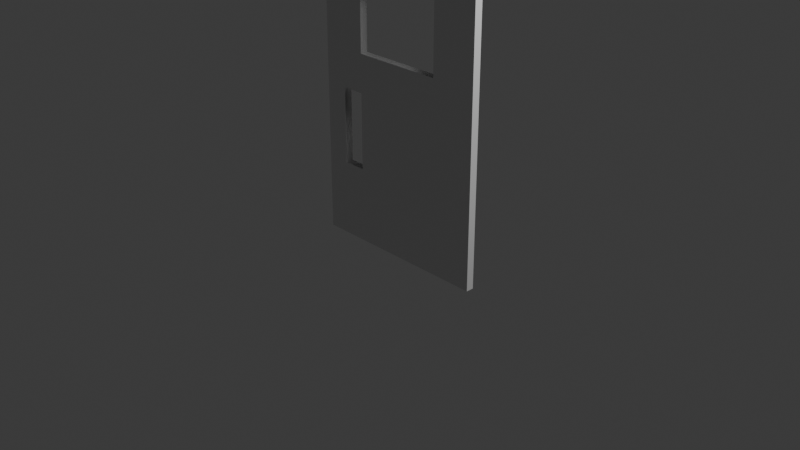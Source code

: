 # Source: door.blend  (saved by Blender 5.1.30; exported with 4.5.12 LTS)
import bpy
from mathutils import Matrix  # noqa: F401  (used for matrix-valued properties, if any)

bpy.ops.wm.read_factory_settings(use_empty=True)
scene = bpy.context.scene
scene.name = 'Scene'

# ---- collections
col_collection = bpy.data.collections.new('Collection'); scene.collection.children.link(col_collection)

# ---- materials (node trees are filled in below, after node groups)
mat_material = bpy.data.materials.new('Material')
mat_material.alpha_threshold = 0.0
mat_material.use_backface_culling_lightprobe_volume = False
mat_material.roughness = 0.5
mat_material.line_color = (0.0, 0.0, 0.0, 1.0)

# ---- material node trees
mat_material.use_nodes = True; mat_material.node_tree.nodes.clear()
_N = mat_material.node_tree.nodes; _L = mat_material.node_tree.links
n0 = _N.new('ShaderNodeOutputMaterial'); n0.name = 'Material Output'; n0.location = (200, 100)
n1 = _N.new('ShaderNodeBsdfPrincipled'); n1.name = 'Principled BSDF'; n1.location = (-200, 100)
_L.new(n1.outputs[0], n0.inputs[0])
n0.is_active_output = True

# ---- world
world_world = bpy.data.worlds.new('World'); scene.world = world_world
world_world.use_nodes = True; world_world.node_tree.nodes.clear()
_N = world_world.node_tree.nodes; _L = world_world.node_tree.links
n0 = _N.new('ShaderNodeOutputWorld'); n0.name = 'World Output'; n0.location = (200, 100)
n1 = _N.new('ShaderNodeBackground'); n1.name = 'Background'; n1.location = (-200, 100)
n1.inputs[0].default_value = (0.05088, 0.05088, 0.05088, 1.0)
_L.new(n1.outputs[0], n0.inputs[0])
n0.is_active_output = True
world_world.color = (0.05088, 0.05088, 0.05088)
world_world.sun_shadow_jitter_overblur = 0.0

# ---- cameras
cam_camera = bpy.data.cameras.new('Camera')
cam_camera.clip_end = 100.0
cam_camera.ortho_scale = 7.314

# ---- lights
light_light = bpy.data.lights.new('Light', 'POINT')
light_light.energy = 1000.0
light_light.shadow_soft_size = 0.1

# ---- meshes
me_cube = bpy.data.meshes.new('Cube')
me_cube.from_pydata([(1.0, 0.3495, 1.0), (1.0, 0.3495, -1.0), (1.0, -0.3495, 1.0), (1.0, -0.3495, -1.0), (-1.0, 0.3495, 1.0), (-1.0, 0.3495, -1.0), (-1.0, -0.3495, 1.0), (-1.0, -0.3495, -1.0), (-1.0, -3.976e-09, -1.0), (0.0, 0.3495, -1.0), (1.0, 0.3495, 0.0), (-1.0, -0.3495, 0.0), (1.0, -0.3495, 0.0), (-1.0, 0.3495, 0.0), (0.0, -0.3495, 1.0), (1.0, -3.976e-09, 1.0), (0.0, -0.3495, -1.0), (-1.0, -3.976e-09, 1.0), (0.0, 0.3495, 1.0), (1.0, -3.976e-09, -1.0), (0.0, 0.3495, 0.0), (1.0, -3.976e-09, 0.0), (0.0, -3.976e-09, -1.0), (-1.0, -3.976e-09, 0.0), (0.0, -0.3495, 0.0), (0.0, -3.976e-09, 1.0), (-1.0, -0.1748, -1.0), (-0.5, 0.3495, -1.0), (1.0, 0.3495, -0.5), (-1.0, -0.3495, 0.5), (1.0, -0.3495, -0.5), (-1.0, 0.3495, -0.5), (-0.5, -0.3495, 1.0), (1.0, -0.1748, 1.0), (0.5, -0.3495, -1.0), (-1.0, 0.1748, 1.0), (0.5, 0.3495, 1.0), (1.0, 0.1748, -1.0), (-1.0, 0.1748, -1.0), (0.5, 0.3495, -1.0), (1.0, 0.3495, 0.5), (-1.0, -0.3495, -0.5), (1.0, -0.3495, 0.5), (-1.0, 0.3495, 0.5), (0.5, -0.3495, 1.0), (1.0, 0.1748, 1.0), (-0.5, -0.3495, -1.0), (-1.0, -0.1748, 1.0), (-0.5, 0.3495, 1.0), (1.0, -0.1748, -1.0), (0.5, 0.3495, 0.0), (-0.5, 0.3495, 0.0), (0.0, 0.3495, -0.5), (1.0, -0.1748, 0.0), (1.0, 0.1748, 0.0), (1.0, -3.976e-09, -0.5), (1.0, -3.976e-09, 0.5), (0.0, -0.1748, -1.0), (0.0, 0.1748, -1.0), (-0.5, -3.976e-09, -1.0), (0.5, -3.976e-09, -1.0), (-1.0, 0.1748, 0.0), (-1.0, -0.1748, 0.0), (-1.0, -3.976e-09, -0.5), (-1.0, -3.976e-09, 0.5), (-0.5, -0.3495, 0.0), (0.5, -0.3495, 0.0), (0.0, -0.3495, -0.5), (0.0, -0.1748, 1.0), (0.0, 0.1748, 1.0), (0.5, -3.976e-09, 1.0), (-0.5, -3.976e-09, 1.0), (-0.5, 0.1748, 1.0), (0.5, 0.1748, 1.0), (0.5, -0.1748, 1.0), (0.5, -0.3495, 0.5), (0.5, -0.3495, -0.5), (-0.5, -0.3495, -0.5), (-1.0, -0.1748, 0.5), (-1.0, -0.1748, -0.5), (-1.0, 0.1748, -0.5), (0.5, 0.1748, -1.0), (-0.5, 0.1748, -1.0), (-0.5, -0.1748, -1.0), (1.0, 0.1748, 0.5), (1.0, 0.1748, -0.5), (1.0, -0.1748, -0.5), (-0.5, 0.3495, 0.5), (-0.5, 0.3495, -0.5), (0.5, 0.3495, -0.5), (0.5, 0.3495, 0.5), (1.0, -0.1748, 0.5), (0.5, -0.1748, -1.0), (-1.0, 0.1748, 0.5), (-0.5, -0.3495, 0.5), (-0.5, -0.1748, 1.0), (-1.0, -0.2621, -1.0), (-0.75, 0.3495, -1.0), (1.0, 0.3495, -0.75), (-1.0, -0.3495, 0.75), (1.0, -0.3495, -0.75), (-1.0, 0.3495, -0.75), (-0.75, -0.3495, 1.0), (1.0, -0.2621, 1.0), (0.75, -0.3495, -1.0), (-1.0, 0.2621, 1.0), (0.75, 0.3495, 1.0), (1.0, 0.2621, -1.0), (-1.0, 0.08738, -1.0), (0.25, 0.3495, -1.0), (1.0, 0.3495, 0.25), (-1.0, -0.3495, -0.25), (1.0, -0.3495, 0.25), (-1.0, 0.3495, 0.25), (0.25, -0.3495, 1.0), (1.0, 0.08738, 1.0), (-0.25, -0.3495, -1.0), (-1.0, -0.08738, 1.0), (-0.25, 0.3495, 1.0), (1.0, -0.08738, -1.0), (0.75, 0.3495, 0.0), (-0.25, 0.3495, 0.0), (0.0, 0.3495, -0.75), (0.0, 0.3495, 0.25), (1.0, -0.2621, 0.0), (1.0, 0.08738, 0.0), (1.0, -3.976e-09, -0.75), (1.0, -3.976e-09, 0.25), (0.0, -0.2621, -1.0), (0.0, 0.08738, -1.0), (-0.75, -3.976e-09, -1.0), (0.25, -3.976e-09, -1.0), (-1.0, 0.2621, 0.0), (-1.0, -0.08738, 0.0), (-1.0, -3.976e-09, -0.75), (-1.0, -3.976e-09, 0.25), (-0.75, -0.3495, 0.0), (0.25, -0.3495, 0.0), (0.0, -0.3495, -0.75), (0.0, -0.3495, 0.25), (0.0, -0.2621, 1.0), (0.0, 0.08738, 1.0), (0.75, -3.976e-09, 1.0), (-0.25, -3.976e-09, 1.0), (-1.0, -0.08738, -1.0), (-0.25, 0.3495, -1.0), (1.0, 0.3495, -0.25), (-1.0, -0.3495, 0.25), (1.0, -0.3495, -0.25), (-1.0, 0.3495, -0.25), (-0.25, -0.3495, 1.0), (1.0, -0.08738, 1.0), (0.25, -0.3495, -1.0), (-1.0, 0.08738, 1.0), (0.25, 0.3495, 1.0), (1.0, 0.08738, -1.0), (-1.0, 0.2621, -1.0), (0.75, 0.3495, -1.0), (1.0, 0.3495, 0.75), (-1.0, -0.3495, -0.75), (1.0, -0.3495, 0.75), (-1.0, 0.3495, 0.75), (0.75, -0.3495, 1.0), (1.0, 0.2621, 1.0), (-0.75, -0.3495, -1.0), (-1.0, -0.2621, 1.0), (-0.75, 0.3495, 1.0), (1.0, -0.2621, -1.0), (0.25, 0.3495, 0.0), (-0.75, 0.3495, 0.0), (0.0, 0.3495, -0.25), (0.0, 0.3495, 0.75), (1.0, -0.08738, 0.0), (1.0, 0.2621, 0.0), (1.0, -3.976e-09, -0.25), (1.0, -3.976e-09, 0.75), (0.0, -0.08738, -1.0), (0.0, 0.2621, -1.0), (-0.25, -3.976e-09, -1.0), (0.75, -3.976e-09, -1.0), (-1.0, 0.08738, 0.0), (-1.0, -0.2621, 0.0), (-1.0, -3.976e-09, -0.25), (-1.0, -3.976e-09, 0.75), (-0.25, -0.3495, 0.0), (0.75, -0.3495, 0.0), (0.0, -0.3495, -0.25), (0.0, -0.3495, 0.75), (0.0, -0.08738, 1.0), (0.0, 0.2621, 1.0), (0.25, -3.976e-09, 1.0), (-0.75, -3.976e-09, 1.0), (-0.5, 0.08738, 1.0), (-0.5, 0.2621, 1.0), (-0.25, 0.1748, 1.0), (-0.75, 0.1748, 1.0), (0.5, 0.08738, 1.0), (0.5, 0.2621, 1.0), (0.75, 0.1748, 1.0), (0.25, 0.1748, 1.0), (0.5, -0.2621, 1.0), (0.5, -0.08738, 1.0), (0.75, -0.1748, 1.0), (0.25, -0.1748, 1.0), (0.75, -0.3495, 0.5), (0.5, -0.3495, 0.25), (0.5, -0.3495, 0.75), (0.25, -0.3495, -0.5), (0.75, -0.3495, -0.5), (0.5, -0.3495, -0.75), (0.5, -0.3495, -0.25), (-0.75, -0.3495, -0.5), (-0.25, -0.3495, -0.5), (-0.5, -0.3495, -0.75), (-0.5, -0.3495, -0.25), (-1.0, -0.08738, 0.5), (-1.0, -0.2621, 0.5), (-1.0, -0.1748, 0.25), (-1.0, -0.1748, 0.75), (-1.0, -0.08738, -0.5), (-1.0, -0.2621, -0.5), (-1.0, -0.1748, -0.75), (-1.0, -0.1748, -0.25), (-1.0, 0.2621, -0.5), (-1.0, 0.08738, -0.5), (-1.0, 0.1748, -0.75), (-1.0, 0.1748, -0.25), (0.5, 0.08738, -1.0), (0.5, 0.2621, -1.0), (0.25, 0.1748, -1.0), (0.75, 0.1748, -1.0), (-0.5, 0.08738, -1.0), (-0.5, 0.2621, -1.0), (-0.75, 0.1748, -1.0), (-0.25, 0.1748, -1.0), (-0.5, -0.2621, -1.0), (-0.5, -0.08738, -1.0), (-0.75, -0.1748, -1.0), (-0.25, -0.1748, -1.0), (1.0, 0.08738, 0.5), (1.0, 0.2621, 0.5), (1.0, 0.1748, 0.25), (1.0, 0.1748, 0.75), (1.0, 0.08738, -0.5), (1.0, 0.2621, -0.5), (1.0, 0.1748, -0.75), (1.0, 0.1748, -0.25), (1.0, -0.2621, -0.5), (1.0, -0.08738, -0.5), (1.0, -0.1748, -0.75), (1.0, -0.1748, -0.25), (-0.75, 0.3495, 0.5), (-0.5, 0.3495, 0.25), (-0.5, 0.3495, 0.75), (-0.25, 0.3495, -0.5), (-0.75, 0.3495, -0.5), (-0.5, 0.3495, -0.75), (-0.5, 0.3495, -0.25), (0.75, 0.3495, -0.5), (0.25, 0.3495, -0.5), (0.5, 0.3495, -0.75), (0.5, 0.3495, -0.25), (0.75, 0.3495, 0.5), (0.5, 0.3495, 0.25), (0.5, 0.3495, 0.75), (1.0, -0.2621, 0.5), (1.0, -0.08738, 0.5), (1.0, -0.1748, 0.25), (1.0, -0.1748, 0.75), (0.5, -0.2621, -1.0), (0.5, -0.08738, -1.0), (0.25, -0.1748, -1.0), (0.75, -0.1748, -1.0), (-1.0, 0.2621, 0.5), (-1.0, 0.08738, 0.5), (-1.0, 0.1748, 0.25), (-1.0, 0.1748, 0.75), (-0.75, -0.3495, 0.5), (-0.5, -0.3495, 0.25), (-0.5, -0.3495, 0.75), (-0.5, -0.2621, 1.0), (-0.5, -0.08738, 1.0), (-0.25, -0.1748, 1.0), (-0.75, -0.1748, 1.0), (-0.75, -0.08738, 1.0), (-0.25, -0.08738, 1.0), (-0.25, -0.2621, 1.0), (-0.25, -0.3495, 0.75), (-0.25, -0.3495, 0.25), (-0.75, -0.3495, 0.25), (-1.0, 0.08738, 0.75), (-1.0, 0.08738, 0.25), (-1.0, 0.2621, 0.25), (0.75, -0.08738, -1.0), (0.25, -0.08738, -1.0), (0.25, -0.2621, -1.0), (1.0, -0.08738, 0.75), (1.0, -0.08738, 0.25), (1.0, -0.2621, 0.25), (0.25, 0.3495, 0.75), (0.25, 0.3495, 0.25), (0.75, 0.3495, 0.25), (0.25, 0.3495, -0.25), (0.25, 0.3495, -0.75), (0.75, 0.3495, -0.75), (-0.75, 0.3495, -0.25), (-0.75, 0.3495, -0.75), (-0.25, 0.3495, -0.75), (-0.75, 0.3495, 0.75), (-0.75, 0.3495, 0.25), (-0.25, 0.3495, 0.25), (1.0, -0.08738, -0.25), (1.0, -0.08738, -0.75), (1.0, -0.2621, -0.75), (1.0, 0.2621, -0.25), (1.0, 0.2621, -0.75), (1.0, 0.08738, -0.75), (1.0, 0.2621, 0.75), (1.0, 0.2621, 0.25), (1.0, 0.08738, 0.25), (-0.25, -0.08738, -1.0), (-0.75, -0.08738, -1.0), (-0.75, -0.2621, -1.0), (-0.25, 0.2621, -1.0), (-0.75, 0.2621, -1.0), (-0.75, 0.08738, -1.0), (0.75, 0.2621, -1.0), (0.25, 0.2621, -1.0), (0.25, 0.08738, -1.0), (-1.0, 0.08738, -0.25), (-1.0, 0.08738, -0.75), (-1.0, 0.2621, -0.75), (-1.0, -0.2621, -0.25), (-1.0, -0.2621, -0.75), (-1.0, -0.08738, -0.75), (-1.0, -0.2621, 0.75), (-1.0, -0.2621, 0.25), (-1.0, -0.08738, 0.25), (-0.25, -0.3495, -0.25), (-0.25, -0.3495, -0.75), (-0.75, -0.3495, -0.75), (0.75, -0.3495, -0.25), (0.75, -0.3495, -0.75), (0.25, -0.3495, -0.75), (0.75, -0.3495, 0.75), (0.75, -0.3495, 0.25), (0.25, -0.3495, 0.25), (0.25, -0.08738, 1.0), (0.75, -0.08738, 1.0), (0.75, -0.2621, 1.0), (0.25, 0.2621, 1.0), (0.75, 0.2621, 1.0), (0.75, 0.08738, 1.0), (-0.75, 0.2621, 1.0), (-0.25, 0.2621, 1.0), (-0.25, 0.08738, 1.0), (-0.75, 0.08738, 1.0), (0.25, 0.08738, 1.0), (0.25, -0.2621, 1.0), (0.25, -0.3495, 0.75), (0.25, -0.3495, -0.25), (-0.75, -0.3495, -0.25), (-1.0, -0.08738, 0.75), (-1.0, -0.08738, -0.25), (-1.0, 0.2621, -0.25), (0.75, 0.08738, -1.0), (-0.25, 0.08738, -1.0), (-0.25, -0.2621, -1.0), (1.0, 0.08738, 0.75), (1.0, 0.08738, -0.25), (1.0, -0.2621, -0.25), (-0.25, 0.3495, 0.75), (-0.25, 0.3495, -0.25), (0.75, 0.3495, -0.25), (0.75, 0.3495, 0.75), (1.0, -0.2621, 0.75), (0.75, -0.2621, -1.0), (-1.0, 0.2621, 0.75), (-0.75, -0.3495, 0.75), (-0.75, -0.2621, 1.0)], [], [(379, 165, 6, 102), (378, 102, 6, 99), (377, 105, 4, 161), (376, 167, 3, 104), (375, 103, 2, 160), (374, 106, 0, 158), (373, 120, 10, 146), (372, 121, 20, 170), (371, 118, 18, 171), (370, 124, 12, 148), (369, 125, 21, 174), (368, 115, 15, 175), (367, 128, 16, 116), (366, 129, 22, 178), (365, 155, 19, 179), (364, 132, 13, 149), (363, 133, 23, 182), (362, 117, 17, 183), (361, 136, 11, 111), (360, 137, 24, 186), (359, 114, 14, 187), (358, 140, 14, 114), (357, 141, 25, 190), (356, 153, 17, 191), (355, 192, 71, 143), (354, 193, 72, 194), (353, 105, 35, 195), (352, 196, 70, 142), (351, 197, 73, 198), (350, 189, 69, 199), (349, 200, 44, 162), (348, 201, 74, 202), (347, 188, 68, 203), (345, 204, 75, 205), (344, 162, 44, 206), (343, 207, 67, 138), (342, 208, 76, 209), (341, 185, 66, 210), (340, 211, 41, 159), (339, 212, 77, 213), (338, 184, 65, 214), (337, 215, 64, 135), (336, 216, 78, 217), (335, 165, 47, 218), (334, 219, 63, 134), (333, 220, 79, 221), (332, 181, 62, 222), (331, 223, 31, 101), (330, 224, 80, 225), (329, 180, 61, 226), (328, 227, 60, 131), (327, 228, 81, 229), (326, 107, 37, 230), (325, 231, 59, 130), (324, 232, 82, 233), (323, 177, 58, 234), (322, 235, 46, 164), (321, 236, 83, 237), (320, 176, 57, 238), (319, 239, 56, 127), (318, 240, 84, 241), (317, 163, 45, 242), (316, 243, 55, 126), (315, 244, 85, 245), (314, 173, 54, 246), (313, 247, 30, 100), (312, 248, 86, 249), (311, 172, 53, 250), (309, 251, 87, 252), (308, 166, 48, 253), (307, 254, 52, 122), (306, 255, 88, 256), (304, 258, 28, 98), (303, 259, 89, 260), (302, 168, 50, 261), (301, 262, 40, 110), (299, 154, 36, 264), (298, 265, 42, 112), (297, 266, 91, 267), (296, 151, 33, 268), (295, 269, 34, 152), (294, 270, 92, 271), (293, 119, 49, 272), (292, 273, 43, 113), (291, 274, 93, 275), (290, 153, 35, 276), (289, 277, 29, 147), (287, 150, 32, 279), (286, 280, 32, 150), (285, 281, 95, 282), (284, 117, 47, 283), (281, 284, 283, 95), (71, 191, 284, 281), (191, 17, 117, 284), (188, 285, 282, 68), (25, 143, 285, 188), (143, 71, 281, 285), (140, 286, 150, 14), (68, 282, 286, 140), (282, 95, 280, 286), (187, 14, 150, 287), (184, 288, 278, 65), (24, 139, 288, 184), (136, 289, 147, 11), (65, 278, 289, 136), (278, 94, 277, 289), (274, 290, 276, 93), (64, 183, 290, 274), (183, 17, 153, 290), (180, 291, 275, 61), (23, 135, 291, 180), (135, 64, 274, 291), (132, 292, 113, 13), (61, 275, 292, 132), (275, 93, 273, 292), (270, 293, 272, 92), (60, 179, 293, 270), (179, 19, 119, 293), (176, 294, 271, 57), (22, 131, 294, 176), (131, 60, 270, 294), (128, 295, 152, 16), (57, 271, 295, 128), (271, 92, 269, 295), (266, 296, 268, 91), (56, 175, 296, 266), (175, 15, 151, 296), (172, 297, 267, 53), (21, 127, 297, 172), (127, 56, 266, 297), (124, 298, 112, 12), (53, 267, 298, 124), (267, 91, 265, 298), (171, 18, 154, 299), (168, 300, 263, 50), (20, 123, 300, 168), (120, 301, 110, 10), (50, 263, 301, 120), (263, 90, 262, 301), (259, 302, 261, 89), (52, 170, 302, 259), (170, 20, 168, 302), (109, 303, 260, 39), (9, 122, 303, 109), (122, 52, 259, 303), (157, 304, 98, 1), (39, 260, 304, 157), (260, 89, 258, 304), (31, 149, 305, 255), (149, 13, 169, 305), (97, 306, 256, 27), (5, 101, 306, 97), (101, 31, 255, 306), (145, 307, 122, 9), (27, 256, 307, 145), (256, 88, 254, 307), (251, 308, 253, 87), (43, 161, 308, 251), (161, 4, 166, 308), (169, 309, 252, 51), (13, 113, 309, 169), (113, 43, 251, 309), (121, 310, 123, 20), (51, 252, 310, 121), (248, 311, 250, 86), (55, 174, 311, 248), (174, 21, 172, 311), (119, 312, 249, 49), (19, 126, 312, 119), (126, 55, 248, 312), (167, 313, 100, 3), (49, 249, 313, 167), (249, 86, 247, 313), (244, 314, 246, 85), (28, 146, 314, 244), (146, 10, 173, 314), (107, 315, 245, 37), (1, 98, 315, 107), (98, 28, 244, 315), (155, 316, 126, 19), (37, 245, 316, 155), (245, 85, 243, 316), (240, 317, 242, 84), (40, 158, 317, 240), (158, 0, 163, 317), (173, 318, 241, 54), (10, 110, 318, 173), (110, 40, 240, 318), (125, 319, 127, 21), (54, 241, 319, 125), (241, 84, 239, 319), (236, 320, 238, 83), (59, 178, 320, 236), (178, 22, 176, 320), (144, 321, 237, 26), (8, 130, 321, 144), (130, 59, 236, 321), (96, 322, 164, 7), (26, 237, 322, 96), (237, 83, 235, 322), (232, 323, 234, 82), (27, 145, 323, 232), (145, 9, 177, 323), (156, 324, 233, 38), (5, 97, 324, 156), (97, 27, 232, 324), (108, 325, 130, 8), (38, 233, 325, 108), (233, 82, 231, 325), (228, 326, 230, 81), (39, 157, 326, 228), (157, 1, 107, 326), (177, 327, 229, 58), (9, 109, 327, 177), (109, 39, 228, 327), (129, 328, 131, 22), (58, 229, 328, 129), (229, 81, 227, 328), (224, 329, 226, 80), (63, 182, 329, 224), (182, 23, 180, 329), (108, 330, 225, 38), (8, 134, 330, 108), (134, 63, 224, 330), (156, 331, 101, 5), (38, 225, 331, 156), (225, 80, 223, 331), (220, 332, 222, 79), (41, 111, 332, 220), (111, 11, 181, 332), (96, 333, 221, 26), (7, 159, 333, 96), (159, 41, 220, 333), (144, 334, 134, 8), (26, 221, 334, 144), (221, 79, 219, 334), (216, 335, 218, 78), (29, 99, 335, 216), (99, 6, 165, 335), (181, 336, 217, 62), (11, 147, 336, 181), (147, 29, 216, 336), (133, 337, 135, 23), (62, 217, 337, 133), (217, 78, 215, 337), (212, 338, 214, 77), (67, 186, 338, 212), (186, 24, 184, 338), (116, 339, 213, 46), (16, 138, 339, 116), (138, 67, 212, 339), (164, 340, 159, 7), (46, 213, 340, 164), (213, 77, 211, 340), (208, 341, 210, 76), (30, 148, 341, 208), (148, 12, 185, 341), (104, 342, 209, 34), (3, 100, 342, 104), (100, 30, 208, 342), (152, 343, 138, 16), (34, 209, 343, 152), (209, 76, 207, 343), (204, 344, 206, 75), (42, 160, 344, 204), (160, 2, 162, 344), (185, 345, 205, 66), (12, 112, 345, 185), (112, 42, 204, 345), (137, 346, 139, 24), (66, 205, 346, 137), (201, 347, 203, 74), (70, 190, 347, 201), (190, 25, 188, 347), (151, 348, 202, 33), (15, 142, 348, 151), (142, 70, 201, 348), (103, 349, 162, 2), (33, 202, 349, 103), (202, 74, 200, 349), (197, 350, 199, 73), (36, 154, 350, 197), (154, 18, 189, 350), (163, 351, 198, 45), (0, 106, 351, 163), (106, 36, 197, 351), (115, 352, 142, 15), (45, 198, 352, 115), (198, 73, 196, 352), (193, 353, 195, 72), (48, 166, 353, 193), (166, 4, 105, 353), (189, 354, 194, 69), (18, 118, 354, 189), (118, 48, 193, 354), (141, 355, 143, 25), (69, 194, 355, 141), (194, 72, 192, 355), (192, 356, 191, 71), (72, 195, 356, 192), (195, 35, 153, 356), (196, 357, 190, 70), (73, 199, 357, 196), (199, 69, 141, 357), (200, 358, 114, 44), (74, 203, 358, 200), (203, 68, 140, 358), (206, 44, 114, 359), (207, 360, 186, 67), (76, 210, 360, 207), (210, 66, 137, 360), (211, 361, 111, 41), (215, 362, 183, 64), (78, 218, 362, 215), (218, 47, 117, 362), (219, 363, 182, 63), (79, 222, 363, 219), (222, 62, 133, 363), (223, 364, 149, 31), (80, 226, 364, 223), (226, 61, 132, 364), (227, 365, 179, 60), (81, 230, 365, 227), (230, 37, 155, 365), (231, 366, 178, 59), (82, 234, 366, 231), (234, 58, 129, 366), (235, 367, 116, 46), (83, 238, 367, 235), (238, 57, 128, 367), (239, 368, 175, 56), (84, 242, 368, 239), (242, 45, 115, 368), (243, 369, 174, 55), (85, 246, 369, 243), (246, 54, 125, 369), (247, 370, 148, 30), (86, 250, 370, 247), (250, 53, 124, 370), (253, 48, 118, 371), (254, 372, 170, 52), (88, 257, 372, 254), (257, 51, 121, 372), (258, 373, 146, 28), (89, 261, 373, 258), (261, 50, 120, 373), (262, 374, 158, 40), (90, 264, 374, 262), (264, 36, 106, 374), (265, 375, 160, 42), (91, 268, 375, 265), (268, 33, 103, 375), (269, 376, 104, 34), (92, 272, 376, 269), (272, 49, 167, 376), (273, 377, 161, 43), (93, 276, 377, 273), (276, 35, 105, 377), (277, 378, 99, 29), (94, 279, 378, 277), (279, 32, 102, 378), (280, 379, 102, 32), (95, 283, 379, 280), (283, 47, 165, 379)])
_uv = me_cube.uv_layers.new(name='UVMap')
_uv.uv.foreach_set('vector', [0.8438, 0.7188, 0.875, 0.7188, 0.875, 0.75, 0.8438, 0.75, 0.5938, 0.9688, 0.625, 0.9688, 0.625, 1.0, 0.5938, 1.0, 0.5938, 0.2188, 0.625, 0.2188, 0.625, 0.25, 0.5938, 0.25, 0.3438, 0.7188, 0.375, 0.7188, 0.375, 0.75, 0.3438, 0.75, 0.5938, 0.7188, 0.625, 0.7188, 0.625, 0.75, 0.5938, 0.75, 0.5938, 0.4688, 0.625, 0.4688, 0.625, 0.5, 0.5938, 0.5, 0.4688, 0.4688, 0.5, 0.4688, 0.5, 0.5, 0.4688, 0.5, 0.4688, 0.3438, 0.5, 0.3438, 0.5, 0.375, 0.4688, 0.375, 0.5938, 0.3438, 0.625, 0.3438, 0.625, 0.375, 0.5938, 0.375, 0.4688, 0.7188, 0.5, 0.7188, 0.5, 0.75, 0.4688, 0.75, 0.4688, 0.5938, 0.5, 0.5938, 0.5, 0.625, 0.4688, 0.625, 0.5938, 0.5938, 0.625, 0.5938, 0.625, 0.625, 0.5938, 0.625, 0.2188, 0.7188, 0.25, 0.7188, 0.25, 0.75, 0.2188, 0.75, 0.2188, 0.5938, 0.25, 0.5938, 0.25, 0.625, 0.2188, 0.625, 0.3438, 0.5938, 0.375, 0.5938, 0.375, 0.625, 0.3438, 0.625, 0.4688, 0.2188, 0.5, 0.2188, 0.5, 0.25, 0.4688, 0.25, 0.4688, 0.09375, 0.5, 0.09375, 0.5, 0.125, 0.4688, 0.125, 0.5938, 0.09375, 0.625, 0.09375, 0.625, 0.125, 0.5938, 0.125, 0.4688, 0.9688, 0.5, 0.9688, 0.5, 1.0, 0.4688, 1.0, 0.4688, 0.8438, 0.5, 0.8438, 0.5, 0.875, 0.4688, 0.875, 0.5938, 0.8438, 0.625, 0.8438, 0.625, 0.875, 0.5938, 0.875, 0.7188, 0.7188, 0.75, 0.7188, 0.75, 0.75, 0.7188, 0.75, 0.7188, 0.5938, 0.75, 0.5938, 0.75, 0.625, 0.7188, 0.625, 0.8438, 0.5938, 0.875, 0.5938, 0.875, 0.625, 0.8438, 0.625, 0.7812, 0.5938, 0.8125, 0.5938, 0.8125, 0.625, 0.7812, 0.625, 0.7812, 0.5312, 0.8125, 0.5312, 0.8125, 0.5625, 0.7812, 0.5625, 0.8438, 0.5312, 0.875, 0.5312, 0.875, 0.5625, 0.8438, 0.5625, 0.6562, 0.5938, 0.6875, 0.5938, 0.6875, 0.625, 0.6562, 0.625, 0.6562, 0.5312, 0.6875, 0.5312, 0.6875, 0.5625, 0.6562, 0.5625, 0.7188, 0.5312, 0.75, 0.5312, 0.75, 0.5625, 0.7188, 0.5625, 0.6562, 0.7188, 0.6875, 0.7188, 0.6875, 0.75, 0.6562, 0.75, 0.6562, 0.6562, 0.6875, 0.6562, 0.6875, 0.6875, 0.6562, 0.6875, 0.7188, 0.6562, 0.75, 0.6562, 0.75, 0.6875, 0.7188, 0.6875, 0.5312, 0.7812, 0.5625, 0.7812, 0.5625, 0.8125, 0.5312, 0.8125, 0.5938, 0.7812, 0.625, 0.7812, 0.625, 0.8125, 0.5938, 0.8125, 0.4062, 0.8438, 0.4375, 0.8438, 0.4375, 0.875, 0.4062, 0.875, 0.4062, 0.7812, 0.4375, 0.7812, 0.4375, 0.8125, 0.4062, 0.8125, 0.4688, 0.7812, 0.5, 0.7812, 0.5, 0.8125, 0.4688, 0.8125, 0.4062, 0.9688, 0.4375, 0.9688, 0.4375, 1.0, 0.4062, 1.0, 0.4062, 0.9062, 0.4375, 0.9062, 0.4375, 0.9375, 0.4062, 0.9375, 0.4688, 0.9062, 0.5, 0.9062, 0.5, 0.9375, 0.4688, 0.9375, 0.5312, 0.09375, 0.5625, 0.09375, 0.5625, 0.125, 0.5312, 0.125, 0.5312, 0.03125, 0.5625, 0.03125, 0.5625, 0.0625, 0.5312, 0.0625, 0.5938, 0.03125, 0.625, 0.03125, 0.625, 0.0625, 0.5938, 0.0625, 0.4062, 0.09375, 0.4375, 0.09375, 0.4375, 0.125, 0.4062, 0.125, 0.4062, 0.03125, 0.4375, 0.03125, 0.4375, 0.0625, 0.4062, 0.0625, 0.4688, 0.03125, 0.5, 0.03125, 0.5, 0.0625, 0.4688, 0.0625, 0.4062, 0.2188, 0.4375, 0.2188, 0.4375, 0.25, 0.4062, 0.25, 0.4062, 0.1562, 0.4375, 0.1562, 0.4375, 0.1875, 0.4062, 0.1875, 0.4688, 0.1562, 0.5, 0.1562, 0.5, 0.1875, 0.4688, 0.1875, 0.2812, 0.5938, 0.3125, 0.5938, 0.3125, 0.625, 0.2812, 0.625, 0.2812, 0.5312, 0.3125, 0.5312, 0.3125, 0.5625, 0.2812, 0.5625, 0.3438, 0.5312, 0.375, 0.5312, 0.375, 0.5625, 0.3438, 0.5625, 0.1562, 0.5938, 0.1875, 0.5938, 0.1875, 0.625, 0.1562, 0.625, 0.1562, 0.5312, 0.1875, 0.5312, 0.1875, 0.5625, 0.1562, 0.5625, 0.2188, 0.5312, 0.25, 0.5312, 0.25, 0.5625, 0.2188, 0.5625, 0.1562, 0.7188, 0.1875, 0.7188, 0.1875, 0.75, 0.1562, 0.75, 0.1562, 0.6562, 0.1875, 0.6562, 0.1875, 0.6875, 0.1562, 0.6875, 0.2188, 0.6562, 0.25, 0.6562, 0.25, 0.6875, 0.2188, 0.6875, 0.5312, 0.5938, 0.5625, 0.5938, 0.5625, 0.625, 0.5312, 0.625, 0.5312, 0.5312, 0.5625, 0.5312, 0.5625, 0.5625, 0.5312, 0.5625, 0.5938, 0.5312, 0.625, 0.5312, 0.625, 0.5625, 0.5938, 0.5625, 0.4062, 0.5938, 0.4375, 0.5938, 0.4375, 0.625, 0.4062, 0.625, 0.4062, 0.5312, 0.4375, 0.5312, 0.4375, 0.5625, 0.4062, 0.5625, 0.4688, 0.5312, 0.5, 0.5312, 0.5, 0.5625, 0.4688, 0.5625, 0.4062, 0.7188, 0.4375, 0.7188, 0.4375, 0.75, 0.4062, 0.75, 0.4062, 0.6562, 0.4375, 0.6562, 0.4375, 0.6875, 0.4062, 0.6875, 0.4688, 0.6562, 0.5, 0.6562, 0.5, 0.6875, 0.4688, 0.6875, 0.5312, 0.2812, 0.5625, 0.2812, 0.5625, 0.3125, 0.5312, 0.3125, 0.5938, 0.2812, 0.625, 0.2812, 0.625, 0.3125, 0.5938, 0.3125, 0.4062, 0.3438, 0.4375, 0.3438, 0.4375, 0.375, 0.4062, 0.375, 0.4062, 0.2812, 0.4375, 0.2812, 0.4375, 0.3125, 0.4062, 0.3125, 0.4062, 0.4688, 0.4375, 0.4688, 0.4375, 0.5, 0.4062, 0.5, 0.4062, 0.4062, 0.4375, 0.4062, 0.4375, 0.4375, 0.4062, 0.4375, 0.4688, 0.4062, 0.5, 0.4062, 0.5, 0.4375, 0.4688, 0.4375, 0.5312, 0.4688, 0.5625, 0.4688, 0.5625, 0.5, 0.5312, 0.5, 0.5938, 0.4062, 0.625, 0.4062, 0.625, 0.4375, 0.5938, 0.4375, 0.5312, 0.7188, 0.5625, 0.7188, 0.5625, 0.75, 0.5312, 0.75, 0.5312, 0.6562, 0.5625, 0.6562, 0.5625, 0.6875, 0.5312, 0.6875, 0.5938, 0.6562, 0.625, 0.6562, 0.625, 0.6875, 0.5938, 0.6875, 0.2812, 0.7188, 0.3125, 0.7188, 0.3125, 0.75, 0.2812, 0.75, 0.2812, 0.6562, 0.3125, 0.6562, 0.3125, 0.6875, 0.2812, 0.6875, 0.3438, 0.6562, 0.375, 0.6562, 0.375, 0.6875, 0.3438, 0.6875, 0.5312, 0.2188, 0.5625, 0.2188, 0.5625, 0.25, 0.5312, 0.25, 0.5312, 0.1562, 0.5625, 0.1562, 0.5625, 0.1875, 0.5312, 0.1875, 0.5938, 0.1562, 0.625, 0.1562, 0.625, 0.1875, 0.5938, 0.1875, 0.5312, 0.9688, 0.5625, 0.9688, 0.5625, 1.0, 0.5312, 1.0, 0.5938, 0.9062, 0.625, 0.9062, 0.625, 0.9375, 0.5938, 0.9375, 0.7812, 0.7188, 0.8125, 0.7188, 0.8125, 0.75, 0.7812, 0.75, 0.7812, 0.6562, 0.8125, 0.6562, 0.8125, 0.6875, 0.7812, 0.6875, 0.8438, 0.6562, 0.875, 0.6562, 0.875, 0.6875, 0.8438, 0.6875, 0.8125, 0.6562, 0.8438, 0.6562, 0.8438, 0.6875, 0.8125, 0.6875, 0.8125, 0.625, 0.8438, 0.625, 0.8438, 0.6562, 0.8125, 0.6562, 0.8438, 0.625, 0.875, 0.625, 0.875, 0.6562, 0.8438, 0.6562, 0.75, 0.6562, 0.7812, 0.6562, 0.7812, 0.6875, 0.75, 0.6875, 0.75, 0.625, 0.7812, 0.625, 0.7812, 0.6562, 0.75, 0.6562, 0.7812, 0.625, 0.8125, 0.625, 0.8125, 0.6562, 0.7812, 0.6562, 0.75, 0.7188, 0.7812, 0.7188, 0.7812, 0.75, 0.75, 0.75, 0.75, 0.6875, 0.7812, 0.6875, 0.7812, 0.7188, 0.75, 0.7188, 0.7812, 0.6875, 0.8125, 0.6875, 0.8125, 0.7188, 0.7812, 0.7188, 0.5938, 0.875, 0.625, 0.875, 0.625, 0.9062, 0.5938, 0.9062, 0.5, 0.9062, 0.5312, 0.9062, 0.5312, 0.9375, 0.5, 0.9375, 0.5, 0.875, 0.5312, 0.875, 0.5312, 0.9062, 0.5, 0.9062, 0.5, 0.9688, 0.5312, 0.9688, 0.5312, 1.0, 0.5, 1.0, 0.5, 0.9375, 0.5312, 0.9375, 0.5312, 0.9688, 0.5, 0.9688, 0.5312, 0.9375, 0.5625, 0.9375, 0.5625, 0.9688, 0.5312, 0.9688, 0.5625, 0.1562, 0.5938, 0.1562, 0.5938, 0.1875, 0.5625, 0.1875, 0.5625, 0.125, 0.5938, 0.125, 0.5938, 0.1562, 0.5625, 0.1562, 0.5938, 0.125, 0.625, 0.125, 0.625, 0.1562, 0.5938, 0.1562, 0.5, 0.1562, 0.5312, 0.1562, 0.5312, 0.1875, 0.5, 0.1875, 0.5, 0.125, 0.5312, 0.125, 0.5312, 0.1562, 0.5, 0.1562, 0.5312, 0.125, 0.5625, 0.125, 0.5625, 0.1562, 0.5312, 0.1562, 0.5, 0.2188, 0.5312, 0.2188, 0.5312, 0.25, 0.5, 0.25, 0.5, 0.1875, 0.5312, 0.1875, 0.5312, 0.2188, 0.5, 0.2188, 0.5312, 0.1875, 0.5625, 0.1875, 0.5625, 0.2188, 0.5312, 0.2188, 0.3125, 0.6562, 0.3438, 0.6562, 0.3438, 0.6875, 0.3125, 0.6875, 0.3125, 0.625, 0.3438, 0.625, 0.3438, 0.6562, 0.3125, 0.6562, 0.3438, 0.625, 0.375, 0.625, 0.375, 0.6562, 0.3438, 0.6562, 0.25, 0.6562, 0.2812, 0.6562, 0.2812, 0.6875, 0.25, 0.6875, 0.25, 0.625, 0.2812, 0.625, 0.2812, 0.6562, 0.25, 0.6562, 0.2812, 0.625, 0.3125, 0.625, 0.3125, 0.6562, 0.2812, 0.6562, 0.25, 0.7188, 0.2812, 0.7188, 0.2812, 0.75, 0.25, 0.75, 0.25, 0.6875, 0.2812, 0.6875, 0.2812, 0.7188, 0.25, 0.7188, 0.2812, 0.6875, 0.3125, 0.6875, 0.3125, 0.7188, 0.2812, 0.7188, 0.5625, 0.6562, 0.5938, 0.6562, 0.5938, 0.6875, 0.5625, 0.6875, 0.5625, 0.625, 0.5938, 0.625, 0.5938, 0.6562, 0.5625, 0.6562, 0.5938, 0.625, 0.625, 0.625, 0.625, 0.6562, 0.5938, 0.6562, 0.5, 0.6562, 0.5312, 0.6562, 0.5312, 0.6875, 0.5, 0.6875, 0.5, 0.625, 0.5312, 0.625, 0.5312, 0.6562, 0.5, 0.6562, 0.5312, 0.625, 0.5625, 0.625, 0.5625, 0.6562, 0.5312, 0.6562, 0.5, 0.7188, 0.5312, 0.7188, 0.5312, 0.75, 0.5, 0.75, 0.5, 0.6875, 0.5312, 0.6875, 0.5312, 0.7188, 0.5, 0.7188, 0.5312, 0.6875, 0.5625, 0.6875, 0.5625, 0.7188, 0.5312, 0.7188, 0.5938, 0.375, 0.625, 0.375, 0.625, 0.4062, 0.5938, 0.4062, 0.5, 0.4062, 0.5312, 0.4062, 0.5312, 0.4375, 0.5, 0.4375, 0.5, 0.375, 0.5312, 0.375, 0.5312, 0.4062, 0.5, 0.4062, 0.5, 0.4688, 0.5312, 0.4688, 0.5312, 0.5, 0.5, 0.5, 0.5, 0.4375, 0.5312, 0.4375, 0.5312, 0.4688, 0.5, 0.4688, 0.5312, 0.4375, 0.5625, 0.4375, 0.5625, 0.4688, 0.5312, 0.4688, 0.4375, 0.4062, 0.4688, 0.4062, 0.4688, 0.4375, 0.4375, 0.4375, 0.4375, 0.375, 0.4688, 0.375, 0.4688, 0.4062, 0.4375, 0.4062, 0.4688, 0.375, 0.5, 0.375, 0.5, 0.4062, 0.4688, 0.4062, 0.375, 0.4062, 0.4062, 0.4062, 0.4062, 0.4375, 0.375, 0.4375, 0.375, 0.375, 0.4062, 0.375, 0.4062, 0.4062, 0.375, 0.4062, 0.4062, 0.375, 0.4375, 0.375, 0.4375, 0.4062, 0.4062, 0.4062, 0.375, 0.4688, 0.4062, 0.4688, 0.4062, 0.5, 0.375, 0.5, 0.375, 0.4375, 0.4062, 0.4375, 0.4062, 0.4688, 0.375, 0.4688, 0.4062, 0.4375, 0.4375, 0.4375, 0.4375, 0.4688, 0.4062, 0.4688, 0.4375, 0.25, 0.4688, 0.25, 0.4688, 0.2812, 0.4375, 0.2812, 0.4688, 0.25, 0.5, 0.25, 0.5, 0.2812, 0.4688, 0.2812, 0.375, 0.2812, 0.4062, 0.2812, 0.4062, 0.3125, 0.375, 0.3125, 0.375, 0.25, 0.4062, 0.25, 0.4062, 0.2812, 0.375, 0.2812, 0.4062, 0.25, 0.4375, 0.25, 0.4375, 0.2812, 0.4062, 0.2812, 0.375, 0.3438, 0.4062, 0.3438, 0.4062, 0.375, 0.375, 0.375, 0.375, 0.3125, 0.4062, 0.3125, 0.4062, 0.3438, 0.375, 0.3438, 0.4062, 0.3125, 0.4375, 0.3125, 0.4375, 0.3438, 0.4062, 0.3438, 0.5625, 0.2812, 0.5938, 0.2812, 0.5938, 0.3125, 0.5625, 0.3125, 0.5625, 0.25, 0.5938, 0.25, 0.5938, 0.2812, 0.5625, 0.2812, 0.5938, 0.25, 0.625, 0.25, 0.625, 0.2812, 0.5938, 0.2812, 0.5, 0.2812, 0.5312, 0.2812, 0.5312, 0.3125, 0.5, 0.3125, 0.5, 0.25, 0.5312, 0.25, 0.5312, 0.2812, 0.5, 0.2812, 0.5312, 0.25, 0.5625, 0.25, 0.5625, 0.2812, 0.5312, 0.2812, 0.5, 0.3438, 0.5312, 0.3438, 0.5312, 0.375, 0.5, 0.375, 0.5, 0.3125, 0.5312, 0.3125, 0.5312, 0.3438, 0.5, 0.3438, 0.4375, 0.6562, 0.4688, 0.6562, 0.4688, 0.6875, 0.4375, 0.6875, 0.4375, 0.625, 0.4688, 0.625, 0.4688, 0.6562, 0.4375, 0.6562, 0.4688, 0.625, 0.5, 0.625, 0.5, 0.6562, 0.4688, 0.6562, 0.375, 0.6562, 0.4062, 0.6562, 0.4062, 0.6875, 0.375, 0.6875, 0.375, 0.625, 0.4062, 0.625, 0.4062, 0.6562, 0.375, 0.6562, 0.4062, 0.625, 0.4375, 0.625, 0.4375, 0.6562, 0.4062, 0.6562, 0.375, 0.7188, 0.4062, 0.7188, 0.4062, 0.75, 0.375, 0.75, 0.375, 0.6875, 0.4062, 0.6875, 0.4062, 0.7188, 0.375, 0.7188, 0.4062, 0.6875, 0.4375, 0.6875, 0.4375, 0.7188, 0.4062, 0.7188, 0.4375, 0.5312, 0.4688, 0.5312, 0.4688, 0.5625, 0.4375, 0.5625, 0.4375, 0.5, 0.4688, 0.5, 0.4688, 0.5312, 0.4375, 0.5312, 0.4688, 0.5, 0.5, 0.5, 0.5, 0.5312, 0.4688, 0.5312, 0.375, 0.5312, 0.4062, 0.5312, 0.4062, 0.5625, 0.375, 0.5625, 0.375, 0.5, 0.4062, 0.5, 0.4062, 0.5312, 0.375, 0.5312, 0.4062, 0.5, 0.4375, 0.5, 0.4375, 0.5312, 0.4062, 0.5312, 0.375, 0.5938, 0.4062, 0.5938, 0.4062, 0.625, 0.375, 0.625, 0.375, 0.5625, 0.4062, 0.5625, 0.4062, 0.5938, 0.375, 0.5938, 0.4062, 0.5625, 0.4375, 0.5625, 0.4375, 0.5938, 0.4062, 0.5938, 0.5625, 0.5312, 0.5938, 0.5312, 0.5938, 0.5625, 0.5625, 0.5625, 0.5625, 0.5, 0.5938, 0.5, 0.5938, 0.5312, 0.5625, 0.5312, 0.5938, 0.5, 0.625, 0.5, 0.625, 0.5312, 0.5938, 0.5312, 0.5, 0.5312, 0.5312, 0.5312, 0.5312, 0.5625, 0.5, 0.5625, 0.5, 0.5, 0.5312, 0.5, 0.5312, 0.5312, 0.5, 0.5312, 0.5312, 0.5, 0.5625, 0.5, 0.5625, 0.5312, 0.5312, 0.5312, 0.5, 0.5938, 0.5312, 0.5938, 0.5312, 0.625, 0.5, 0.625, 0.5, 0.5625, 0.5312, 0.5625, 0.5312, 0.5938, 0.5, 0.5938, 0.5312, 0.5625, 0.5625, 0.5625, 0.5625, 0.5938, 0.5312, 0.5938, 0.1875, 0.6562, 0.2188, 0.6562, 0.2188, 0.6875, 0.1875, 0.6875, 0.1875, 0.625, 0.2188, 0.625, 0.2188, 0.6562, 0.1875, 0.6562, 0.2188, 0.625, 0.25, 0.625, 0.25, 0.6562, 0.2188, 0.6562, 0.125, 0.6562, 0.1562, 0.6562, 0.1562, 0.6875, 0.125, 0.6875, 0.125, 0.625, 0.1562, 0.625, 0.1562, 0.6562, 0.125, 0.6562, 0.1562, 0.625, 0.1875, 0.625, 0.1875, 0.6562, 0.1562, 0.6562, 0.125, 0.7188, 0.1562, 0.7188, 0.1562, 0.75, 0.125, 0.75, 0.125, 0.6875, 0.1562, 0.6875, 0.1562, 0.7188, 0.125, 0.7188, 0.1562, 0.6875, 0.1875, 0.6875, 0.1875, 0.7188, 0.1562, 0.7188, 0.1875, 0.5312, 0.2188, 0.5312, 0.2188, 0.5625, 0.1875, 0.5625, 0.1875, 0.5, 0.2188, 0.5, 0.2188, 0.5312, 0.1875, 0.5312, 0.2188, 0.5, 0.25, 0.5, 0.25, 0.5312, 0.2188, 0.5312, 0.125, 0.5312, 0.1562, 0.5312, 0.1562, 0.5625, 0.125, 0.5625, 0.125, 0.5, 0.1562, 0.5, 0.1562, 0.5312, 0.125, 0.5312, 0.1562, 0.5, 0.1875, 0.5, 0.1875, 0.5312, 0.1562, 0.5312, 0.125, 0.5938, 0.1562, 0.5938, 0.1562, 0.625, 0.125, 0.625, 0.125, 0.5625, 0.1562, 0.5625, 0.1562, 0.5938, 0.125, 0.5938, 0.1562, 0.5625, 0.1875, 0.5625, 0.1875, 0.5938, 0.1562, 0.5938, 0.3125, 0.5312, 0.3438, 0.5312, 0.3438, 0.5625, 0.3125, 0.5625, 0.3125, 0.5, 0.3438, 0.5, 0.3438, 0.5312, 0.3125, 0.5312, 0.3438, 0.5, 0.375, 0.5, 0.375, 0.5312, 0.3438, 0.5312, 0.25, 0.5312, 0.2812, 0.5312, 0.2812, 0.5625, 0.25, 0.5625, 0.25, 0.5, 0.2812, 0.5, 0.2812, 0.5312, 0.25, 0.5312, 0.2812, 0.5, 0.3125, 0.5, 0.3125, 0.5312, 0.2812, 0.5312, 0.25, 0.5938, 0.2812, 0.5938, 0.2812, 0.625, 0.25, 0.625, 0.25, 0.5625, 0.2812, 0.5625, 0.2812, 0.5938, 0.25, 0.5938, 0.2812, 0.5625, 0.3125, 0.5625, 0.3125, 0.5938, 0.2812, 0.5938, 0.4375, 0.1562, 0.4688, 0.1562, 0.4688, 0.1875, 0.4375, 0.1875, 0.4375, 0.125, 0.4688, 0.125, 0.4688, 0.1562, 0.4375, 0.1562, 0.4688, 0.125, 0.5, 0.125, 0.5, 0.1562, 0.4688, 0.1562, 0.375, 0.1562, 0.4062, 0.1562, 0.4062, 0.1875, 0.375, 0.1875, 0.375, 0.125, 0.4062, 0.125, 0.4062, 0.1562, 0.375, 0.1562, 0.4062, 0.125, 0.4375, 0.125, 0.4375, 0.1562, 0.4062, 0.1562, 0.375, 0.2188, 0.4062, 0.2188, 0.4062, 0.25, 0.375, 0.25, 0.375, 0.1875, 0.4062, 0.1875, 0.4062, 0.2188, 0.375, 0.2188, 0.4062, 0.1875, 0.4375, 0.1875, 0.4375, 0.2188, 0.4062, 0.2188, 0.4375, 0.03125, 0.4688, 0.03125, 0.4688, 0.0625, 0.4375, 0.0625, 0.4375, 0.0, 0.4688, 0.0, 0.4688, 0.03125, 0.4375, 0.03125, 0.4688, 0.0, 0.5, 0.0, 0.5, 0.03125, 0.4688, 0.03125, 0.375, 0.03125, 0.4062, 0.03125, 0.4062, 0.0625, 0.375, 0.0625, 0.375, 0.0, 0.4062, 0.0, 0.4062, 0.03125, 0.375, 0.03125, 0.4062, 0.0, 0.4375, 0.0, 0.4375, 0.03125, 0.4062, 0.03125, 0.375, 0.09375, 0.4062, 0.09375, 0.4062, 0.125, 0.375, 0.125, 0.375, 0.0625, 0.4062, 0.0625, 0.4062, 0.09375, 0.375, 0.09375, 0.4062, 0.0625, 0.4375, 0.0625, 0.4375, 0.09375, 0.4062, 0.09375, 0.5625, 0.03125, 0.5938, 0.03125, 0.5938, 0.0625, 0.5625, 0.0625, 0.5625, 0.0, 0.5938, 0.0, 0.5938, 0.03125, 0.5625, 0.03125, 0.5938, 0.0, 0.625, 0.0, 0.625, 0.03125, 0.5938, 0.03125, 0.5, 0.03125, 0.5312, 0.03125, 0.5312, 0.0625, 0.5, 0.0625, 0.5, 0.0, 0.5312, 0.0, 0.5312, 0.03125, 0.5, 0.03125, 0.5312, 0.0, 0.5625, 0.0, 0.5625, 0.03125, 0.5312, 0.03125, 0.5, 0.09375, 0.5312, 0.09375, 0.5312, 0.125, 0.5, 0.125, 0.5, 0.0625, 0.5312, 0.0625, 0.5312, 0.09375, 0.5, 0.09375, 0.5312, 0.0625, 0.5625, 0.0625, 0.5625, 0.09375, 0.5312, 0.09375, 0.4375, 0.9062, 0.4688, 0.9062, 0.4688, 0.9375, 0.4375, 0.9375, 0.4375, 0.875, 0.4688, 0.875, 0.4688, 0.9062, 0.4375, 0.9062, 0.4688, 0.875, 0.5, 0.875, 0.5, 0.9062, 0.4688, 0.9062, 0.375, 0.9062, 0.4062, 0.9062, 0.4062, 0.9375, 0.375, 0.9375, 0.375, 0.875, 0.4062, 0.875, 0.4062, 0.9062, 0.375, 0.9062, 0.4062, 0.875, 0.4375, 0.875, 0.4375, 0.9062, 0.4062, 0.9062, 0.375, 0.9688, 0.4062, 0.9688, 0.4062, 1.0, 0.375, 1.0, 0.375, 0.9375, 0.4062, 0.9375, 0.4062, 0.9688, 0.375, 0.9688, 0.4062, 0.9375, 0.4375, 0.9375, 0.4375, 0.9688, 0.4062, 0.9688, 0.4375, 0.7812, 0.4688, 0.7812, 0.4688, 0.8125, 0.4375, 0.8125, 0.4375, 0.75, 0.4688, 0.75, 0.4688, 0.7812, 0.4375, 0.7812, 0.4688, 0.75, 0.5, 0.75, 0.5, 0.7812, 0.4688, 0.7812, 0.375, 0.7812, 0.4062, 0.7812, 0.4062, 0.8125, 0.375, 0.8125, 0.375, 0.75, 0.4062, 0.75, 0.4062, 0.7812, 0.375, 0.7812, 0.4062, 0.75, 0.4375, 0.75, 0.4375, 0.7812, 0.4062, 0.7812, 0.375, 0.8438, 0.4062, 0.8438, 0.4062, 0.875, 0.375, 0.875, 0.375, 0.8125, 0.4062, 0.8125, 0.4062, 0.8438, 0.375, 0.8438, 0.4062, 0.8125, 0.4375, 0.8125, 0.4375, 0.8438, 0.4062, 0.8438, 0.5625, 0.7812, 0.5938, 0.7812, 0.5938, 0.8125, 0.5625, 0.8125, 0.5625, 0.75, 0.5938, 0.75, 0.5938, 0.7812, 0.5625, 0.7812, 0.5938, 0.75, 0.625, 0.75, 0.625, 0.7812, 0.5938, 0.7812, 0.5, 0.7812, 0.5312, 0.7812, 0.5312, 0.8125, 0.5, 0.8125, 0.5, 0.75, 0.5312, 0.75, 0.5312, 0.7812, 0.5, 0.7812, 0.5312, 0.75, 0.5625, 0.75, 0.5625, 0.7812, 0.5312, 0.7812, 0.5, 0.8438, 0.5312, 0.8438, 0.5312, 0.875, 0.5, 0.875, 0.5, 0.8125, 0.5312, 0.8125, 0.5312, 0.8438, 0.5, 0.8438, 0.6875, 0.6562, 0.7188, 0.6562, 0.7188, 0.6875, 0.6875, 0.6875, 0.6875, 0.625, 0.7188, 0.625, 0.7188, 0.6562, 0.6875, 0.6562, 0.7188, 0.625, 0.75, 0.625, 0.75, 0.6562, 0.7188, 0.6562, 0.625, 0.6562, 0.6562, 0.6562, 0.6562, 0.6875, 0.625, 0.6875, 0.625, 0.625, 0.6562, 0.625, 0.6562, 0.6562, 0.625, 0.6562, 0.6562, 0.625, 0.6875, 0.625, 0.6875, 0.6562, 0.6562, 0.6562, 0.625, 0.7188, 0.6562, 0.7188, 0.6562, 0.75, 0.625, 0.75, 0.625, 0.6875, 0.6562, 0.6875, 0.6562, 0.7188, 0.625, 0.7188, 0.6562, 0.6875, 0.6875, 0.6875, 0.6875, 0.7188, 0.6562, 0.7188, 0.6875, 0.5312, 0.7188, 0.5312, 0.7188, 0.5625, 0.6875, 0.5625, 0.6875, 0.5, 0.7188, 0.5, 0.7188, 0.5312, 0.6875, 0.5312, 0.7188, 0.5, 0.75, 0.5, 0.75, 0.5312, 0.7188, 0.5312, 0.625, 0.5312, 0.6562, 0.5312, 0.6562, 0.5625, 0.625, 0.5625, 0.625, 0.5, 0.6562, 0.5, 0.6562, 0.5312, 0.625, 0.5312, 0.6562, 0.5, 0.6875, 0.5, 0.6875, 0.5312, 0.6562, 0.5312, 0.625, 0.5938, 0.6562, 0.5938, 0.6562, 0.625, 0.625, 0.625, 0.625, 0.5625, 0.6562, 0.5625, 0.6562, 0.5938, 0.625, 0.5938, 0.6562, 0.5625, 0.6875, 0.5625, 0.6875, 0.5938, 0.6562, 0.5938, 0.8125, 0.5312, 0.8438, 0.5312, 0.8438, 0.5625, 0.8125, 0.5625, 0.8125, 0.5, 0.8438, 0.5, 0.8438, 0.5312, 0.8125, 0.5312, 0.8438, 0.5, 0.875, 0.5, 0.875, 0.5312, 0.8438, 0.5312, 0.75, 0.5312, 0.7812, 0.5312, 0.7812, 0.5625, 0.75, 0.5625, 0.75, 0.5, 0.7812, 0.5, 0.7812, 0.5312, 0.75, 0.5312, 0.7812, 0.5, 0.8125, 0.5, 0.8125, 0.5312, 0.7812, 0.5312, 0.75, 0.5938, 0.7812, 0.5938, 0.7812, 0.625, 0.75, 0.625, 0.75, 0.5625, 0.7812, 0.5625, 0.7812, 0.5938, 0.75, 0.5938, 0.7812, 0.5625, 0.8125, 0.5625, 0.8125, 0.5938, 0.7812, 0.5938, 0.8125, 0.5938, 0.8438, 0.5938, 0.8438, 0.625, 0.8125, 0.625, 0.8125, 0.5625, 0.8438, 0.5625, 0.8438, 0.5938, 0.8125, 0.5938, 0.8438, 0.5625, 0.875, 0.5625, 0.875, 0.5938, 0.8438, 0.5938, 0.6875, 0.5938, 0.7188, 0.5938, 0.7188, 0.625, 0.6875, 0.625, 0.6875, 0.5625, 0.7188, 0.5625, 0.7188, 0.5938, 0.6875, 0.5938, 0.7188, 0.5625, 0.75, 0.5625, 0.75, 0.5938, 0.7188, 0.5938, 0.6875, 0.7188, 0.7188, 0.7188, 0.7188, 0.75, 0.6875, 0.75, 0.6875, 0.6875, 0.7188, 0.6875, 0.7188, 0.7188, 0.6875, 0.7188, 0.7188, 0.6875, 0.75, 0.6875, 0.75, 0.7188, 0.7188, 0.7188, 0.5938, 0.8125, 0.625, 0.8125, 0.625, 0.8438, 0.5938, 0.8438, 0.4375, 0.8438, 0.4688, 0.8438, 0.4688, 0.875, 0.4375, 0.875, 0.4375, 0.8125, 0.4688, 0.8125, 0.4688, 0.8438, 0.4375, 0.8438, 0.4688, 0.8125, 0.5, 0.8125, 0.5, 0.8438, 0.4688, 0.8438, 0.4375, 0.9688, 0.4688, 0.9688, 0.4688, 1.0, 0.4375, 1.0, 0.5625, 0.09375, 0.5938, 0.09375, 0.5938, 0.125, 0.5625, 0.125, 0.5625, 0.0625, 0.5938, 0.0625, 0.5938, 0.09375, 0.5625, 0.09375, 0.5938, 0.0625, 0.625, 0.0625, 0.625, 0.09375, 0.5938, 0.09375, 0.4375, 0.09375, 0.4688, 0.09375, 0.4688, 0.125, 0.4375, 0.125, 0.4375, 0.0625, 0.4688, 0.0625, 0.4688, 0.09375, 0.4375, 0.09375, 0.4688, 0.0625, 0.5, 0.0625, 0.5, 0.09375, 0.4688, 0.09375, 0.4375, 0.2188, 0.4688, 0.2188, 0.4688, 0.25, 0.4375, 0.25, 0.4375, 0.1875, 0.4688, 0.1875, 0.4688, 0.2188, 0.4375, 0.2188, 0.4688, 0.1875, 0.5, 0.1875, 0.5, 0.2188, 0.4688, 0.2188, 0.3125, 0.5938, 0.3438, 0.5938, 0.3438, 0.625, 0.3125, 0.625, 0.3125, 0.5625, 0.3438, 0.5625, 0.3438, 0.5938, 0.3125, 0.5938, 0.3438, 0.5625, 0.375, 0.5625, 0.375, 0.5938, 0.3438, 0.5938, 0.1875, 0.5938, 0.2188, 0.5938, 0.2188, 0.625, 0.1875, 0.625, 0.1875, 0.5625, 0.2188, 0.5625, 0.2188, 0.5938, 0.1875, 0.5938, 0.2188, 0.5625, 0.25, 0.5625, 0.25, 0.5938, 0.2188, 0.5938, 0.1875, 0.7188, 0.2188, 0.7188, 0.2188, 0.75, 0.1875, 0.75, 0.1875, 0.6875, 0.2188, 0.6875, 0.2188, 0.7188, 0.1875, 0.7188, 0.2188, 0.6875, 0.25, 0.6875, 0.25, 0.7188, 0.2188, 0.7188, 0.5625, 0.5938, 0.5938, 0.5938, 0.5938, 0.625, 0.5625, 0.625, 0.5625, 0.5625, 0.5938, 0.5625, 0.5938, 0.5938, 0.5625, 0.5938, 0.5938, 0.5625, 0.625, 0.5625, 0.625, 0.5938, 0.5938, 0.5938, 0.4375, 0.5938, 0.4688, 0.5938, 0.4688, 0.625, 0.4375, 0.625, 0.4375, 0.5625, 0.4688, 0.5625, 0.4688, 0.5938, 0.4375, 0.5938, 0.4688, 0.5625, 0.5, 0.5625, 0.5, 0.5938, 0.4688, 0.5938, 0.4375, 0.7188, 0.4688, 0.7188, 0.4688, 0.75, 0.4375, 0.75, 0.4375, 0.6875, 0.4688, 0.6875, 0.4688, 0.7188, 0.4375, 0.7188, 0.4688, 0.6875, 0.5, 0.6875, 0.5, 0.7188, 0.4688, 0.7188, 0.5938, 0.3125, 0.625, 0.3125, 0.625, 0.3438, 0.5938, 0.3438, 0.4375, 0.3438, 0.4688, 0.3438, 0.4688, 0.375, 0.4375, 0.375, 0.4375, 0.3125, 0.4688, 0.3125, 0.4688, 0.3438, 0.4375, 0.3438, 0.4688, 0.3125, 0.5, 0.3125, 0.5, 0.3438, 0.4688, 0.3438, 0.4375, 0.4688, 0.4688, 0.4688, 0.4688, 0.5, 0.4375, 0.5, 0.4375, 0.4375, 0.4688, 0.4375, 0.4688, 0.4688, 0.4375, 0.4688, 0.4688, 0.4375, 0.5, 0.4375, 0.5, 0.4688, 0.4688, 0.4688, 0.5625, 0.4688, 0.5938, 0.4688, 0.5938, 0.5, 0.5625, 0.5, 0.5625, 0.4375, 0.5938, 0.4375, 0.5938, 0.4688, 0.5625, 0.4688, 0.5938, 0.4375, 0.625, 0.4375, 0.625, 0.4688, 0.5938, 0.4688, 0.5625, 0.7188, 0.5938, 0.7188, 0.5938, 0.75, 0.5625, 0.75, 0.5625, 0.6875, 0.5938, 0.6875, 0.5938, 0.7188, 0.5625, 0.7188, 0.5938, 0.6875, 0.625, 0.6875, 0.625, 0.7188, 0.5938, 0.7188, 0.3125, 0.7188, 0.3438, 0.7188, 0.3438, 0.75, 0.3125, 0.75, 0.3125, 0.6875, 0.3438, 0.6875, 0.3438, 0.7188, 0.3125, 0.7188, 0.3438, 0.6875, 0.375, 0.6875, 0.375, 0.7188, 0.3438, 0.7188, 0.5625, 0.2188, 0.5938, 0.2188, 0.5938, 0.25, 0.5625, 0.25, 0.5625, 0.1875, 0.5938, 0.1875, 0.5938, 0.2188, 0.5625, 0.2188, 0.5938, 0.1875, 0.625, 0.1875, 0.625, 0.2188, 0.5938, 0.2188, 0.5625, 0.9688, 0.5938, 0.9688, 0.5938, 1.0, 0.5625, 1.0, 0.5625, 0.9375, 0.5938, 0.9375, 0.5938, 0.9688, 0.5625, 0.9688, 0.5938, 0.9375, 0.625, 0.9375, 0.625, 0.9688, 0.5938, 0.9688, 0.8125, 0.7188, 0.8438, 0.7188, 0.8438, 0.75, 0.8125, 0.75, 0.8125, 0.6875, 0.8438, 0.6875, 0.8438, 0.7188, 0.8125, 0.7188, 0.8438, 0.6875, 0.875, 0.6875, 0.875, 0.7188, 0.8438, 0.7188])
me_cube.materials.append(mat_material)
me_cube.use_mirror_vertex_groups = False
me_cube.update()

# ---- objects
ob_cube = bpy.data.objects.new('Cube', me_cube)
ob_light = bpy.data.objects.new('Light', light_light)
ob_camera = bpy.data.objects.new('Camera', cam_camera)

# ---- transforms, parenting, visibility, modifiers, constraints
ob_cube.location = (0.0, 0.0, 1.219)
ob_cube.scale = (1.0, -0.12, 1.633)
ob_cube.lock_rotations_4d = False
ob_cube.empty_display_type = 'ARROWS'
ob_cube.lineart.crease_threshold = 0.0
ob_light.location = (4.076, 1.005, 5.904)
ob_light.rotation_euler = (0.6503, 0.05522, 1.866)
ob_light.lock_rotations_4d = False
ob_light.empty_display_type = 'ARROWS'
ob_light.color = (0.0, 0.0, 0.0, 0.0)
ob_light.lineart.crease_threshold = 0.0
ob_camera.location = (7.359, -6.926, 4.958)
ob_camera.rotation_euler = (1.109, 0.0, 0.8149)
ob_camera.lock_rotations_4d = False
ob_camera.empty_display_type = 'ARROWS'
ob_camera.color = (0.0, 0.0, 0.0, 0.0)
ob_camera.display_type = 'WIRE'
ob_camera.lineart.crease_threshold = 0.0

# ---- collection membership
col_collection.objects.link(ob_cube)
col_collection.objects.link(ob_light)
col_collection.objects.link(ob_camera)

# ---- scene / render settings (as saved in the file)
scene.camera = ob_camera
scene.frame_start = 1; scene.frame_end = 250; scene.frame_set(1)
scene.render.engine = 'BLENDER_EEVEE_NEXT'
scene.render.bake_bias = 0.0
scene.render.bake_samples = 0
scene.cycles.sampling_pattern = 'TABULATED_SOBOL'
scene.eevee.use_volume_custom_range = False
bpy.context.view_layer.update()
